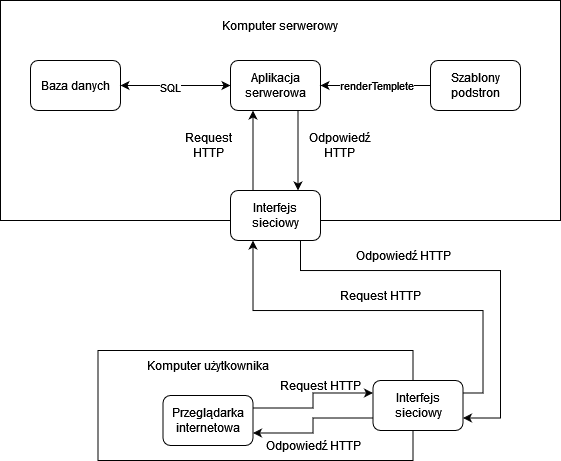

The diagram above was exported from draw.io. Its source (the exported page's mxGraphModel, read from the mxfile embedded in the PNG):
<mxGraphModel dx="600" dy="323" grid="1" gridSize="10" guides="1" tooltips="1" connect="1" arrows="1" fold="1" page="1" pageScale="1" pageWidth="827" pageHeight="1169" math="0" shadow="0">
  <root>
    <mxCell id="0" />
    <mxCell id="1" parent="0" />
    <mxCell id="5-EP9gWdF4AjDzFXXRTY-13" value="" style="rounded=0;whiteSpace=wrap;html=1;" vertex="1" parent="1">
      <mxGeometry x="147.5" y="600" width="315" height="110" as="geometry" />
    </mxCell>
    <mxCell id="5-EP9gWdF4AjDzFXXRTY-10" value="" style="rounded=0;whiteSpace=wrap;html=1;" vertex="1" parent="1">
      <mxGeometry x="50" y="250" width="560" height="220" as="geometry" />
    </mxCell>
    <mxCell id="5-EP9gWdF4AjDzFXXRTY-2" value="Baza danych" style="rounded=1;whiteSpace=wrap;html=1;" vertex="1" parent="1">
      <mxGeometry x="80" y="310" width="90" height="50" as="geometry" />
    </mxCell>
    <mxCell id="5-EP9gWdF4AjDzFXXRTY-6" style="edgeStyle=orthogonalEdgeStyle;rounded=0;orthogonalLoop=1;jettySize=auto;html=1;entryX=1;entryY=0.5;entryDx=0;entryDy=0;startArrow=classic;startFill=1;" edge="1" parent="1" source="5-EP9gWdF4AjDzFXXRTY-3" target="5-EP9gWdF4AjDzFXXRTY-2">
      <mxGeometry relative="1" as="geometry" />
    </mxCell>
    <mxCell id="5-EP9gWdF4AjDzFXXRTY-8" value="SQL" style="edgeLabel;html=1;align=center;verticalAlign=middle;resizable=0;points=[];" vertex="1" connectable="0" parent="5-EP9gWdF4AjDzFXXRTY-6">
      <mxGeometry x="0.1" y="2" relative="1" as="geometry">
        <mxPoint as="offset" />
      </mxGeometry>
    </mxCell>
    <mxCell id="5-EP9gWdF4AjDzFXXRTY-26" style="edgeStyle=orthogonalEdgeStyle;rounded=0;orthogonalLoop=1;jettySize=auto;html=1;entryX=0.25;entryY=0;entryDx=0;entryDy=0;exitX=0.25;exitY=1;exitDx=0;exitDy=0;startArrow=classic;startFill=1;endArrow=none;endFill=0;" edge="1" parent="1" source="5-EP9gWdF4AjDzFXXRTY-3" target="5-EP9gWdF4AjDzFXXRTY-16">
      <mxGeometry relative="1" as="geometry" />
    </mxCell>
    <mxCell id="5-EP9gWdF4AjDzFXXRTY-3" value="Aplikacja serwerowa" style="rounded=1;whiteSpace=wrap;html=1;" vertex="1" parent="1">
      <mxGeometry x="280" y="310" width="90" height="50" as="geometry" />
    </mxCell>
    <mxCell id="5-EP9gWdF4AjDzFXXRTY-7" style="edgeStyle=orthogonalEdgeStyle;rounded=0;orthogonalLoop=1;jettySize=auto;html=1;entryX=1;entryY=0.5;entryDx=0;entryDy=0;" edge="1" parent="1" source="5-EP9gWdF4AjDzFXXRTY-4" target="5-EP9gWdF4AjDzFXXRTY-3">
      <mxGeometry relative="1" as="geometry" />
    </mxCell>
    <mxCell id="5-EP9gWdF4AjDzFXXRTY-9" value="renderTemplete" style="edgeLabel;html=1;align=center;verticalAlign=middle;resizable=0;points=[];" vertex="1" connectable="0" parent="5-EP9gWdF4AjDzFXXRTY-7">
      <mxGeometry x="0.1" y="2" relative="1" as="geometry">
        <mxPoint x="6" y="-2" as="offset" />
      </mxGeometry>
    </mxCell>
    <mxCell id="5-EP9gWdF4AjDzFXXRTY-4" value="Szablony podstron" style="rounded=1;whiteSpace=wrap;html=1;" vertex="1" parent="1">
      <mxGeometry x="480" y="310" width="90" height="50" as="geometry" />
    </mxCell>
    <mxCell id="5-EP9gWdF4AjDzFXXRTY-11" value="Komputer serwerowy" style="text;html=1;strokeColor=none;fillColor=none;align=center;verticalAlign=middle;whiteSpace=wrap;rounded=0;" vertex="1" parent="1">
      <mxGeometry x="250" y="260" width="160" height="30" as="geometry" />
    </mxCell>
    <mxCell id="5-EP9gWdF4AjDzFXXRTY-18" style="edgeStyle=orthogonalEdgeStyle;rounded=0;orthogonalLoop=1;jettySize=auto;html=1;entryX=0;entryY=0.25;entryDx=0;entryDy=0;exitX=1;exitY=0.25;exitDx=0;exitDy=0;" edge="1" parent="1" source="5-EP9gWdF4AjDzFXXRTY-12" target="5-EP9gWdF4AjDzFXXRTY-17">
      <mxGeometry relative="1" as="geometry" />
    </mxCell>
    <mxCell id="5-EP9gWdF4AjDzFXXRTY-12" value="Przeglądarka internetowa" style="rounded=1;whiteSpace=wrap;html=1;" vertex="1" parent="1">
      <mxGeometry x="212.5" y="645" width="90" height="50" as="geometry" />
    </mxCell>
    <mxCell id="5-EP9gWdF4AjDzFXXRTY-14" value="Komputer użytkownika" style="text;html=1;strokeColor=none;fillColor=none;align=center;verticalAlign=middle;whiteSpace=wrap;rounded=0;" vertex="1" parent="1">
      <mxGeometry x="182.5" y="600" width="150" height="30" as="geometry" />
    </mxCell>
    <mxCell id="5-EP9gWdF4AjDzFXXRTY-25" style="edgeStyle=orthogonalEdgeStyle;rounded=0;orthogonalLoop=1;jettySize=auto;html=1;entryX=0.75;entryY=1;entryDx=0;entryDy=0;exitX=0.75;exitY=0;exitDx=0;exitDy=0;startArrow=classic;startFill=1;endArrow=none;endFill=0;" edge="1" parent="1" source="5-EP9gWdF4AjDzFXXRTY-16" target="5-EP9gWdF4AjDzFXXRTY-3">
      <mxGeometry relative="1" as="geometry" />
    </mxCell>
    <mxCell id="5-EP9gWdF4AjDzFXXRTY-27" style="edgeStyle=orthogonalEdgeStyle;rounded=0;orthogonalLoop=1;jettySize=auto;html=1;entryX=1;entryY=0.25;entryDx=0;entryDy=0;exitX=0.25;exitY=1;exitDx=0;exitDy=0;startArrow=classic;startFill=1;endArrow=none;endFill=0;" edge="1" parent="1" source="5-EP9gWdF4AjDzFXXRTY-16" target="5-EP9gWdF4AjDzFXXRTY-17">
      <mxGeometry relative="1" as="geometry" />
    </mxCell>
    <mxCell id="5-EP9gWdF4AjDzFXXRTY-28" style="edgeStyle=orthogonalEdgeStyle;rounded=0;orthogonalLoop=1;jettySize=auto;html=1;entryX=1;entryY=0.75;entryDx=0;entryDy=0;exitX=0.75;exitY=1;exitDx=0;exitDy=0;" edge="1" parent="1" source="5-EP9gWdF4AjDzFXXRTY-16" target="5-EP9gWdF4AjDzFXXRTY-17">
      <mxGeometry relative="1" as="geometry">
        <Array as="points">
          <mxPoint x="350" y="490" />
          <mxPoint x="350" y="520" />
          <mxPoint x="550" y="520" />
          <mxPoint x="550" y="668" />
        </Array>
      </mxGeometry>
    </mxCell>
    <mxCell id="5-EP9gWdF4AjDzFXXRTY-16" value="Interfejs sieciowy" style="rounded=1;whiteSpace=wrap;html=1;" vertex="1" parent="1">
      <mxGeometry x="280" y="440" width="90" height="50" as="geometry" />
    </mxCell>
    <mxCell id="5-EP9gWdF4AjDzFXXRTY-22" style="edgeStyle=orthogonalEdgeStyle;rounded=0;orthogonalLoop=1;jettySize=auto;html=1;entryX=1;entryY=0.75;entryDx=0;entryDy=0;exitX=0;exitY=0.75;exitDx=0;exitDy=0;" edge="1" parent="1" source="5-EP9gWdF4AjDzFXXRTY-17" target="5-EP9gWdF4AjDzFXXRTY-12">
      <mxGeometry relative="1" as="geometry" />
    </mxCell>
    <mxCell id="5-EP9gWdF4AjDzFXXRTY-17" value="Interfejs sieciowy" style="rounded=1;whiteSpace=wrap;html=1;" vertex="1" parent="1">
      <mxGeometry x="422.5" y="630" width="90" height="50" as="geometry" />
    </mxCell>
    <mxCell id="5-EP9gWdF4AjDzFXXRTY-23" value="Request HTTP" style="text;html=1;strokeColor=none;fillColor=none;align=center;verticalAlign=middle;whiteSpace=wrap;rounded=0;" vertex="1" parent="1">
      <mxGeometry x="310" y="619.5" width="120" height="30" as="geometry" />
    </mxCell>
    <mxCell id="5-EP9gWdF4AjDzFXXRTY-24" value="Odpowiedź HTTP" style="text;html=1;strokeColor=none;fillColor=none;align=center;verticalAlign=middle;whiteSpace=wrap;rounded=0;" vertex="1" parent="1">
      <mxGeometry x="302.5" y="680" width="120" height="30" as="geometry" />
    </mxCell>
    <mxCell id="5-EP9gWdF4AjDzFXXRTY-29" value="Request HTTP" style="text;html=1;strokeColor=none;fillColor=none;align=center;verticalAlign=middle;whiteSpace=wrap;rounded=0;" vertex="1" parent="1">
      <mxGeometry x="370" y="530" width="120" height="30" as="geometry" />
    </mxCell>
    <mxCell id="5-EP9gWdF4AjDzFXXRTY-30" value="Odpowiedź HTTP" style="text;html=1;strokeColor=none;fillColor=none;align=center;verticalAlign=middle;whiteSpace=wrap;rounded=0;" vertex="1" parent="1">
      <mxGeometry x="392.5" y="490" width="120" height="30" as="geometry" />
    </mxCell>
    <mxCell id="5-EP9gWdF4AjDzFXXRTY-31" value="Odpowiedź HTTP" style="text;html=1;strokeColor=none;fillColor=none;align=center;verticalAlign=middle;whiteSpace=wrap;rounded=0;" vertex="1" parent="1">
      <mxGeometry x="355" y="380" width="67.5" height="30" as="geometry" />
    </mxCell>
    <mxCell id="5-EP9gWdF4AjDzFXXRTY-32" value="Request HTTP" style="text;html=1;strokeColor=none;fillColor=none;align=center;verticalAlign=middle;whiteSpace=wrap;rounded=0;" vertex="1" parent="1">
      <mxGeometry x="227.5" y="380" width="60" height="30" as="geometry" />
    </mxCell>
  </root>
</mxGraphModel>